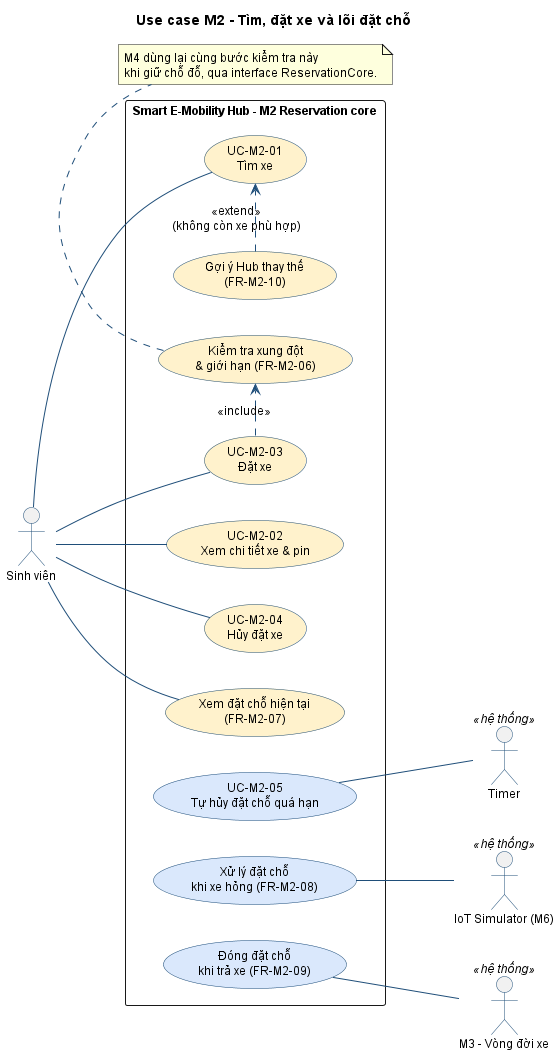

The diagram above was rendered by PlantUML. Its source (embedded in the PNG):
@startuml m2_usecase
left to right direction
skinparam shadowing false
skinparam defaultFontSize 12
skinparam packageStyle rectangle
skinparam actorStyle default
skinparam usecase {
  BackgroundColor #FFF2CC
  BorderColor #1F4E79
  ArrowColor #1F4E79
}
skinparam actor {
  BorderColor #1F4E79
}
title Use case M2 - Tìm, đặt xe và lõi đặt chỗ

actor "Sinh viên" as SV
actor "Timer" as TM <<hệ thống>>
actor "IoT Simulator (M6)" as IOT <<hệ thống>>
actor "M3 - Vòng đời xe" as M3 <<hệ thống>>

rectangle "Smart E-Mobility Hub - M2 Reservation core" {
  usecase "UC-M2-01\nTìm xe" as UC1
  usecase "UC-M2-02\nXem chi tiết xe & pin" as UC2
  usecase "UC-M2-03\nĐặt xe" as UC3
  usecase "UC-M2-04\nHủy đặt xe" as UC4
  usecase "Xem đặt chỗ hiện tại\n(FR-M2-07)" as UC7
  usecase "Gợi ý Hub thay thế\n(FR-M2-10)" as UC10
  usecase "Kiểm tra xung đột\n& giới hạn (FR-M2-06)" as UC6
  usecase "UC-M2-05\nTự hủy đặt chỗ quá hạn" as UC5 #DAE8FC
  usecase "Xử lý đặt chỗ\nkhi xe hỏng (FR-M2-08)" as UC8 #DAE8FC
  usecase "Đóng đặt chỗ\nkhi trả xe (FR-M2-09)" as UC9 #DAE8FC
}

SV -- UC1
SV -- UC2
SV -- UC3
SV -- UC7
SV -- UC4

UC10 .> UC1 : <<extend>>\n(không còn xe phù hợp)
UC3 .> UC6 : <<include>>

UC5 -- TM
UC8 -- IOT
UC9 -- M3

note bottom of UC6
  M4 dùng lại cùng bước kiểm tra này
  khi giữ chỗ đỗ, qua interface ReservationCore.
end note
@enduml